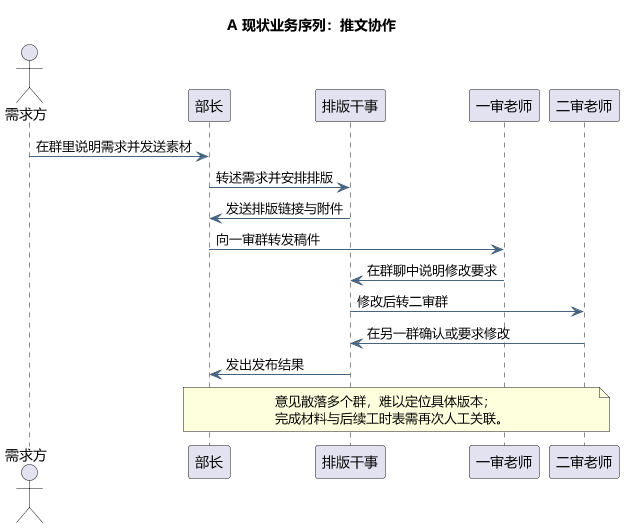

The diagram above was rendered by PlantUML. Its source (embedded in the PNG):
@startuml
skinparam defaultFontName Microsoft YaHei
skinparam shadowing false
skinparam backgroundColor #FFFFFF
skinparam ArrowColor #466482
skinparam classAttributeIconSize 0
hide empty members
title A 现状业务序列：推文协作

actor "需求方" as D
participant "部长" as M
participant "排版干事" as W
participant "一审老师" as T1
participant "二审老师" as T2
D -> M : 在群里说明需求并发送素材
M -> W : 转述需求并安排排版
W -> M : 发送排版链接与附件
M -> T1 : 向一审群转发稿件
T1 -> W : 在群聊中说明修改要求
W -> T2 : 修改后转二审群
T2 -> W : 在另一群确认或要求修改
W -> M : 发出发布结果
note over M,T2
意见散落多个群，难以定位具体版本；
完成材料与后续工时表需再次人工关联。
end note

@enduml